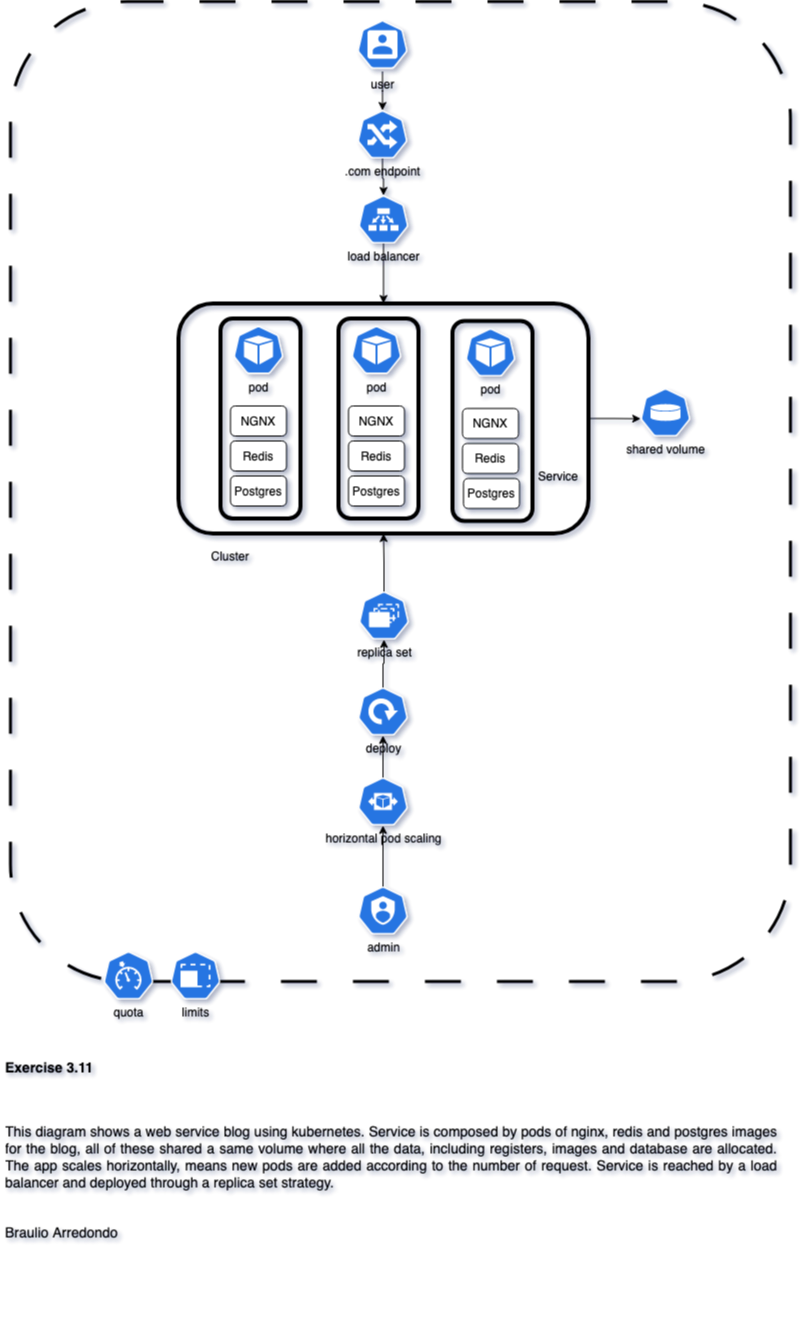

The diagram above was exported from draw.io. Its source (the exported page's mxGraphModel, read from the mxfile embedded in the PNG):
<mxGraphModel dx="1183" dy="710" grid="1" gridSize="10" guides="1" tooltips="1" connect="1" arrows="1" fold="1" page="1" pageScale="1" pageWidth="850" pageHeight="1400" math="0" shadow="1">
  <root>
    <mxCell id="0" />
    <mxCell id="1" parent="0" />
    <mxCell id="oDihxJsUKlT3HzFs6YMo-76" value="" style="rounded=1;whiteSpace=wrap;html=1;fillColor=none;dashed=1;dashPattern=12 12;strokeWidth=3;" vertex="1" parent="1">
      <mxGeometry x="40" y="20" width="780" height="980" as="geometry" />
    </mxCell>
    <mxCell id="oDihxJsUKlT3HzFs6YMo-69" style="edgeStyle=orthogonalEdgeStyle;rounded=0;orthogonalLoop=1;jettySize=auto;html=1;exitX=1;exitY=0.5;exitDx=0;exitDy=0;entryX=0.005;entryY=0.63;entryDx=0;entryDy=0;entryPerimeter=0;" edge="1" parent="1" source="oDihxJsUKlT3HzFs6YMo-67" target="oDihxJsUKlT3HzFs6YMo-52">
      <mxGeometry relative="1" as="geometry" />
    </mxCell>
    <mxCell id="oDihxJsUKlT3HzFs6YMo-67" value="" style="rounded=1;whiteSpace=wrap;html=1;fillColor=none;strokeWidth=4;" vertex="1" parent="1">
      <mxGeometry x="208" y="322" width="410" height="230" as="geometry" />
    </mxCell>
    <mxCell id="oDihxJsUKlT3HzFs6YMo-71" value="" style="edgeStyle=orthogonalEdgeStyle;rounded=0;orthogonalLoop=1;jettySize=auto;html=1;" edge="1" parent="1" source="oDihxJsUKlT3HzFs6YMo-1" target="oDihxJsUKlT3HzFs6YMo-31">
      <mxGeometry relative="1" as="geometry" />
    </mxCell>
    <mxCell id="oDihxJsUKlT3HzFs6YMo-1" value="&lt;div&gt;user&lt;/div&gt;&lt;div&gt;&lt;br&gt;&lt;/div&gt;" style="sketch=0;html=1;dashed=0;whitespace=wrap;fillColor=#2875E2;strokeColor=#ffffff;points=[[0.005,0.63,0],[0.1,0.2,0],[0.9,0.2,0],[0.5,0,0],[0.995,0.63,0],[0.72,0.99,0],[0.5,1,0],[0.28,0.99,0]];verticalLabelPosition=bottom;align=center;verticalAlign=top;shape=mxgraph.kubernetes.icon;prIcon=user" vertex="1" parent="1">
      <mxGeometry x="387" y="36" width="50" height="54" as="geometry" />
    </mxCell>
    <mxCell id="oDihxJsUKlT3HzFs6YMo-7" value="" style="rounded=1;whiteSpace=wrap;html=1;strokeWidth=4;fillColor=none;" vertex="1" parent="1">
      <mxGeometry x="368" y="337" width="80" height="200" as="geometry" />
    </mxCell>
    <mxCell id="oDihxJsUKlT3HzFs6YMo-10" value="pod" style="sketch=0;html=1;dashed=0;whitespace=wrap;fillColor=#2875E2;strokeColor=#ffffff;points=[[0.005,0.63,0],[0.1,0.2,0],[0.9,0.2,0],[0.5,0,0],[0.995,0.63,0],[0.72,0.99,0],[0.5,1,0],[0.28,0.99,0]];verticalLabelPosition=bottom;align=center;verticalAlign=top;shape=mxgraph.kubernetes.icon;prIcon=pod" vertex="1" parent="1">
      <mxGeometry x="381" y="344.5" width="50" height="48" as="geometry" />
    </mxCell>
    <mxCell id="oDihxJsUKlT3HzFs6YMo-13" value="NGNX" style="rounded=1;whiteSpace=wrap;html=1;" vertex="1" parent="1">
      <mxGeometry x="378" y="424.5" width="56" height="30" as="geometry" />
    </mxCell>
    <mxCell id="oDihxJsUKlT3HzFs6YMo-15" value="Redis" style="rounded=1;whiteSpace=wrap;html=1;" vertex="1" parent="1">
      <mxGeometry x="378" y="459.5" width="56" height="30" as="geometry" />
    </mxCell>
    <mxCell id="oDihxJsUKlT3HzFs6YMo-16" value="&lt;div&gt;Postgres&lt;/div&gt;" style="rounded=1;whiteSpace=wrap;html=1;" vertex="1" parent="1">
      <mxGeometry x="378" y="494.5" width="56" height="30" as="geometry" />
    </mxCell>
    <mxCell id="oDihxJsUKlT3HzFs6YMo-68" style="edgeStyle=orthogonalEdgeStyle;rounded=0;orthogonalLoop=1;jettySize=auto;html=1;" edge="1" parent="1" source="oDihxJsUKlT3HzFs6YMo-30" target="oDihxJsUKlT3HzFs6YMo-67">
      <mxGeometry relative="1" as="geometry" />
    </mxCell>
    <mxCell id="oDihxJsUKlT3HzFs6YMo-30" value="load balancer" style="sketch=0;html=1;dashed=0;whitespace=wrap;fillColor=#2875E2;strokeColor=#ffffff;points=[[0.005,0.63,0],[0.1,0.2,0],[0.9,0.2,0],[0.5,0,0],[0.995,0.63,0],[0.72,0.99,0],[0.5,1,0],[0.28,0.99,0]];verticalLabelPosition=bottom;align=center;verticalAlign=top;shape=mxgraph.kubernetes.icon;prIcon=ep" vertex="1" parent="1">
      <mxGeometry x="388" y="214" width="50" height="48" as="geometry" />
    </mxCell>
    <mxCell id="oDihxJsUKlT3HzFs6YMo-63" style="edgeStyle=orthogonalEdgeStyle;rounded=0;orthogonalLoop=1;jettySize=auto;html=1;" edge="1" parent="1" source="oDihxJsUKlT3HzFs6YMo-31" target="oDihxJsUKlT3HzFs6YMo-30">
      <mxGeometry relative="1" as="geometry" />
    </mxCell>
    <mxCell id="oDihxJsUKlT3HzFs6YMo-31" value="&lt;div&gt;.com endpoint&lt;/div&gt;&lt;div&gt;&lt;br&gt;&lt;/div&gt;" style="sketch=0;html=1;dashed=0;whitespace=wrap;fillColor=#2875E2;strokeColor=#ffffff;points=[[0.005,0.63,0],[0.1,0.2,0],[0.9,0.2,0],[0.5,0,0],[0.995,0.63,0],[0.72,0.99,0],[0.5,1,0],[0.28,0.99,0]];verticalLabelPosition=bottom;align=center;verticalAlign=top;shape=mxgraph.kubernetes.icon;prIcon=ing" vertex="1" parent="1">
      <mxGeometry x="387" y="129" width="50" height="48" as="geometry" />
    </mxCell>
    <mxCell id="oDihxJsUKlT3HzFs6YMo-42" value="" style="rounded=1;whiteSpace=wrap;html=1;strokeWidth=4;fillColor=none;" vertex="1" parent="1">
      <mxGeometry x="250" y="337" width="80" height="200" as="geometry" />
    </mxCell>
    <mxCell id="oDihxJsUKlT3HzFs6YMo-43" value="pod" style="sketch=0;html=1;dashed=0;whitespace=wrap;fillColor=#2875E2;strokeColor=#ffffff;points=[[0.005,0.63,0],[0.1,0.2,0],[0.9,0.2,0],[0.5,0,0],[0.995,0.63,0],[0.72,0.99,0],[0.5,1,0],[0.28,0.99,0]];verticalLabelPosition=bottom;align=center;verticalAlign=top;shape=mxgraph.kubernetes.icon;prIcon=pod" vertex="1" parent="1">
      <mxGeometry x="263" y="344.5" width="50" height="48" as="geometry" />
    </mxCell>
    <mxCell id="oDihxJsUKlT3HzFs6YMo-44" value="NGNX" style="rounded=1;whiteSpace=wrap;html=1;" vertex="1" parent="1">
      <mxGeometry x="260" y="424.5" width="56" height="30" as="geometry" />
    </mxCell>
    <mxCell id="oDihxJsUKlT3HzFs6YMo-45" value="Redis" style="rounded=1;whiteSpace=wrap;html=1;" vertex="1" parent="1">
      <mxGeometry x="260" y="459.5" width="56" height="30" as="geometry" />
    </mxCell>
    <mxCell id="oDihxJsUKlT3HzFs6YMo-46" value="&lt;div&gt;Postgres&lt;/div&gt;" style="rounded=1;whiteSpace=wrap;html=1;" vertex="1" parent="1">
      <mxGeometry x="260" y="494.5" width="56" height="30" as="geometry" />
    </mxCell>
    <mxCell id="oDihxJsUKlT3HzFs6YMo-47" value="" style="rounded=1;whiteSpace=wrap;html=1;strokeWidth=4;fillColor=none;" vertex="1" parent="1">
      <mxGeometry x="482" y="339.5" width="80" height="200" as="geometry" />
    </mxCell>
    <mxCell id="oDihxJsUKlT3HzFs6YMo-48" value="pod" style="sketch=0;html=1;dashed=0;whitespace=wrap;fillColor=#2875E2;strokeColor=#ffffff;points=[[0.005,0.63,0],[0.1,0.2,0],[0.9,0.2,0],[0.5,0,0],[0.995,0.63,0],[0.72,0.99,0],[0.5,1,0],[0.28,0.99,0]];verticalLabelPosition=bottom;align=center;verticalAlign=top;shape=mxgraph.kubernetes.icon;prIcon=pod" vertex="1" parent="1">
      <mxGeometry x="495" y="347" width="50" height="48" as="geometry" />
    </mxCell>
    <mxCell id="oDihxJsUKlT3HzFs6YMo-49" value="NGNX" style="rounded=1;whiteSpace=wrap;html=1;" vertex="1" parent="1">
      <mxGeometry x="492" y="427" width="56" height="30" as="geometry" />
    </mxCell>
    <mxCell id="oDihxJsUKlT3HzFs6YMo-50" value="Redis" style="rounded=1;whiteSpace=wrap;html=1;" vertex="1" parent="1">
      <mxGeometry x="492" y="462" width="56" height="30" as="geometry" />
    </mxCell>
    <mxCell id="oDihxJsUKlT3HzFs6YMo-51" value="&lt;div&gt;Postgres&lt;/div&gt;" style="rounded=1;whiteSpace=wrap;html=1;" vertex="1" parent="1">
      <mxGeometry x="493" y="497" width="56" height="30" as="geometry" />
    </mxCell>
    <mxCell id="oDihxJsUKlT3HzFs6YMo-52" value="shared volume" style="sketch=0;html=1;dashed=0;whitespace=wrap;fillColor=#2875E2;strokeColor=#ffffff;points=[[0.005,0.63,0],[0.1,0.2,0],[0.9,0.2,0],[0.5,0,0],[0.995,0.63,0],[0.72,0.99,0],[0.5,1,0],[0.28,0.99,0]];verticalLabelPosition=bottom;align=center;verticalAlign=top;shape=mxgraph.kubernetes.icon;prIcon=vol" vertex="1" parent="1">
      <mxGeometry x="670" y="407" width="50" height="48" as="geometry" />
    </mxCell>
    <mxCell id="oDihxJsUKlT3HzFs6YMo-74" value="" style="edgeStyle=orthogonalEdgeStyle;rounded=0;orthogonalLoop=1;jettySize=auto;html=1;" edge="1" parent="1" source="oDihxJsUKlT3HzFs6YMo-53" target="oDihxJsUKlT3HzFs6YMo-54">
      <mxGeometry relative="1" as="geometry" />
    </mxCell>
    <mxCell id="oDihxJsUKlT3HzFs6YMo-53" value="deploy" style="sketch=0;html=1;dashed=0;whitespace=wrap;fillColor=#2875E2;strokeColor=#ffffff;points=[[0.005,0.63,0],[0.1,0.2,0],[0.9,0.2,0],[0.5,0,0],[0.995,0.63,0],[0.72,0.99,0],[0.5,1,0],[0.28,0.99,0]];verticalLabelPosition=bottom;align=center;verticalAlign=top;shape=mxgraph.kubernetes.icon;prIcon=deploy" vertex="1" parent="1">
      <mxGeometry x="387.5" y="706" width="50" height="48" as="geometry" />
    </mxCell>
    <mxCell id="oDihxJsUKlT3HzFs6YMo-72" style="edgeStyle=orthogonalEdgeStyle;rounded=0;orthogonalLoop=1;jettySize=auto;html=1;exitX=0.5;exitY=0;exitDx=0;exitDy=0;exitPerimeter=0;entryX=0.5;entryY=1;entryDx=0;entryDy=0;" edge="1" parent="1" source="oDihxJsUKlT3HzFs6YMo-54" target="oDihxJsUKlT3HzFs6YMo-67">
      <mxGeometry relative="1" as="geometry" />
    </mxCell>
    <mxCell id="oDihxJsUKlT3HzFs6YMo-54" value="replica set" style="sketch=0;html=1;dashed=0;whitespace=wrap;fillColor=#2875E2;strokeColor=#ffffff;points=[[0.005,0.63,0],[0.1,0.2,0],[0.9,0.2,0],[0.5,0,0],[0.995,0.63,0],[0.72,0.99,0],[0.5,1,0],[0.28,0.99,0]];verticalLabelPosition=bottom;align=center;verticalAlign=top;shape=mxgraph.kubernetes.icon;prIcon=rs" vertex="1" parent="1">
      <mxGeometry x="388.5" y="610" width="50" height="48" as="geometry" />
    </mxCell>
    <mxCell id="oDihxJsUKlT3HzFs6YMo-73" value="" style="edgeStyle=orthogonalEdgeStyle;rounded=0;orthogonalLoop=1;jettySize=auto;html=1;" edge="1" parent="1" target="oDihxJsUKlT3HzFs6YMo-53">
      <mxGeometry relative="1" as="geometry">
        <mxPoint x="412.5" y="806" as="sourcePoint" />
      </mxGeometry>
    </mxCell>
    <mxCell id="oDihxJsUKlT3HzFs6YMo-55" value="&lt;div&gt;horizontal pod scaling&lt;/div&gt;&lt;div&gt;&lt;br&gt;&lt;/div&gt;" style="sketch=0;html=1;dashed=0;whitespace=wrap;fillColor=#2875E2;strokeColor=#ffffff;points=[[0.005,0.63,0],[0.1,0.2,0],[0.9,0.2,0],[0.5,0,0],[0.995,0.63,0],[0.72,0.99,0],[0.5,1,0],[0.28,0.99,0]];verticalLabelPosition=bottom;align=center;verticalAlign=top;shape=mxgraph.kubernetes.icon;prIcon=hpa" vertex="1" parent="1">
      <mxGeometry x="387.5" y="796" width="50" height="48" as="geometry" />
    </mxCell>
    <mxCell id="oDihxJsUKlT3HzFs6YMo-75" value="" style="edgeStyle=orthogonalEdgeStyle;rounded=0;orthogonalLoop=1;jettySize=auto;html=1;" edge="1" parent="1" source="oDihxJsUKlT3HzFs6YMo-56" target="oDihxJsUKlT3HzFs6YMo-55">
      <mxGeometry relative="1" as="geometry" />
    </mxCell>
    <mxCell id="oDihxJsUKlT3HzFs6YMo-56" value="admin" style="sketch=0;html=1;dashed=0;whitespace=wrap;fillColor=#2875E2;strokeColor=#ffffff;points=[[0.005,0.63,0],[0.1,0.2,0],[0.9,0.2,0],[0.5,0,0],[0.995,0.63,0],[0.72,0.99,0],[0.5,1,0],[0.28,0.99,0]];verticalLabelPosition=bottom;align=center;verticalAlign=top;shape=mxgraph.kubernetes.icon;prIcon=sa" vertex="1" parent="1">
      <mxGeometry x="387.5" y="905" width="50" height="48" as="geometry" />
    </mxCell>
    <mxCell id="oDihxJsUKlT3HzFs6YMo-58" value="quota" style="sketch=0;html=1;dashed=0;whitespace=wrap;fillColor=#2875E2;strokeColor=#ffffff;points=[[0.005,0.63,0],[0.1,0.2,0],[0.9,0.2,0],[0.5,0,0],[0.995,0.63,0],[0.72,0.99,0],[0.5,1,0],[0.28,0.99,0]];verticalLabelPosition=bottom;align=center;verticalAlign=top;shape=mxgraph.kubernetes.icon;prIcon=quota" vertex="1" parent="1">
      <mxGeometry x="133" y="970" width="50" height="48" as="geometry" />
    </mxCell>
    <mxCell id="oDihxJsUKlT3HzFs6YMo-60" value="&lt;div&gt;limits&lt;/div&gt;&lt;div&gt;&lt;br&gt;&lt;/div&gt;" style="sketch=0;html=1;dashed=0;whitespace=wrap;fillColor=#2875E2;strokeColor=#ffffff;points=[[0.005,0.63,0],[0.1,0.2,0],[0.9,0.2,0],[0.5,0,0],[0.995,0.63,0],[0.72,0.99,0],[0.5,1,0],[0.28,0.99,0]];verticalLabelPosition=bottom;align=center;verticalAlign=top;shape=mxgraph.kubernetes.icon;prIcon=limits" vertex="1" parent="1">
      <mxGeometry x="200" y="970" width="50" height="48" as="geometry" />
    </mxCell>
    <mxCell id="oDihxJsUKlT3HzFs6YMo-78" value="Cluster" style="text;html=1;strokeColor=none;fillColor=none;align=center;verticalAlign=middle;whiteSpace=wrap;rounded=0;" vertex="1" parent="1">
      <mxGeometry x="230" y="560" width="60" height="30" as="geometry" />
    </mxCell>
    <mxCell id="oDihxJsUKlT3HzFs6YMo-79" value="Service" style="text;html=1;strokeColor=none;fillColor=none;align=center;verticalAlign=middle;whiteSpace=wrap;rounded=0;" vertex="1" parent="1">
      <mxGeometry x="558" y="480" width="60" height="30" as="geometry" />
    </mxCell>
    <mxCell id="oDihxJsUKlT3HzFs6YMo-80" value="&lt;h1 style=&quot;font-size: 14px;&quot;&gt;Exercise 3.11&lt;br&gt;&lt;br&gt;&lt;br&gt;&lt;/h1&gt;&lt;p style=&quot;font-size: 14px;&quot; align=&quot;justify&quot;&gt;&lt;font style=&quot;font-size: 14px;&quot;&gt;This diagram shows a web service blog using kubernetes. Service is composed by pods of nginx, redis and postgres images for the blog, all of these shared a same volume where all the data, including registers, images and database are allocated. The app scales horizontally, means new pods are added according to the number of request. Service is reached by a load balancer and deployed through a replica set strategy. &lt;br&gt;&lt;br&gt;&lt;br&gt;Braulio Arredondo&lt;/font&gt; &lt;br&gt;&lt;/p&gt;" style="text;html=1;strokeColor=none;fillColor=none;spacing=5;spacingTop=-20;whiteSpace=wrap;overflow=hidden;rounded=0;" vertex="1" parent="1">
      <mxGeometry x="30" y="1080" width="780" height="270" as="geometry" />
    </mxCell>
  </root>
</mxGraphModel>